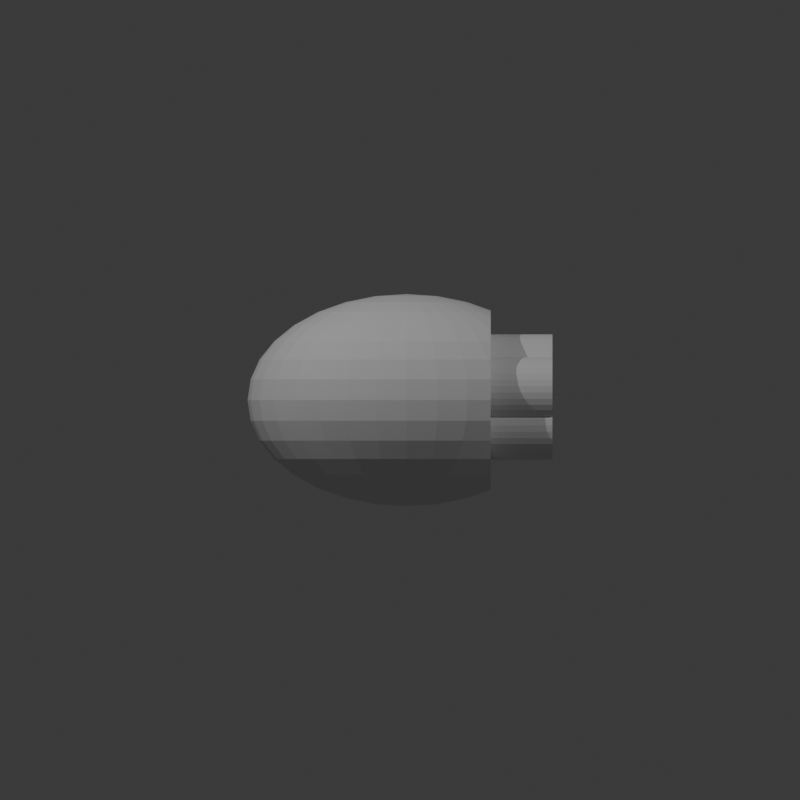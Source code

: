# Source: 10-DN-6-4-4.blend  (saved by Blender 4.3.32; exported with 4.5.12 LTS)
import bpy
from mathutils import Matrix  # noqa: F401  (used for matrix-valued properties, if any)

bpy.ops.wm.read_factory_settings(use_empty=True)
scene = bpy.context.scene
scene.name = 'Scene'

# ---- collections
col_collection = bpy.data.collections.new('Collection'); scene.collection.children.link(col_collection)

# ---- world
world_world = bpy.data.worlds.new('World'); scene.world = world_world
world_world.use_nodes = True; world_world.node_tree.nodes.clear()
_N = world_world.node_tree.nodes; _L = world_world.node_tree.links
n0 = _N.new('ShaderNodeOutputWorld'); n0.name = 'World Output'; n0.location = (300, 300)
n1 = _N.new('ShaderNodeBackground'); n1.name = 'Background'; n1.location = (10, 300)
n1.inputs[0].default_value = (0.05088, 0.05088, 0.05088, 1.0)
_L.new(n1.outputs[0], n0.inputs[0])
n0.is_active_output = True
world_world.color = (0.05088, 0.05088, 0.05088)
world_world.sun_shadow_jitter_overblur = 0.0

# ---- cameras
cam_camera_001 = bpy.data.cameras.new('Camera.001')
cam_camera_001.type = 'ORTHO'
cam_camera_001.ortho_scale = 40.0
cam_camera_002 = bpy.data.cameras.new('Camera.002')
cam_camera_002.type = 'ORTHO'
cam_camera_002.ortho_scale = 40.0

# ---- lights
light_point = bpy.data.lights.new('Point', 'POINT')
light_point.energy = 1e+04
light_point_001 = bpy.data.lights.new('Point.001', 'POINT')
light_point_001.energy = 6000.0

# ---- meshes
me_sphere = bpy.data.meshes.new('Sphere')
me_sphere.from_pydata([(0.0, 2.945, 4.407), (0.0, 4.407, 2.945), (0.0, 5.198, 1.034), (0.0, 5.3, 0.0), (0.0, 5.198, -1.034), (0.0, 4.407, -2.945), (0.3026, 1.014, 5.198), (0.5935, 1.989, 4.897), (0.8617, 2.888, 4.407), (1.097, 3.676, 3.748), (1.29, 4.322, 2.945), (1.433, 4.802, 2.028), (1.521, 5.098, 1.034), (1.551, 5.198, 0.0), (1.521, 5.098, -1.034), (1.433, 4.802, -2.028), (1.29, 4.322, -2.945), (1.097, 3.676, -3.748), (0.8617, 2.888, -4.407), (0.5935, 1.989, -4.897), (0.3026, 1.014, -5.198), (0.5935, 0.9553, 5.198), (1.164, 1.874, 4.897), (1.69, 2.72, 4.407), (2.151, 3.462, 3.748), (2.53, 4.071, 2.945), (2.811, 4.524, 2.028), (2.984, 4.802, 1.034), (3.042, 4.897, 0.0), (2.984, 4.802, -1.034), (2.811, 4.524, -2.028), (2.53, 4.071, -2.945), (2.151, 3.462, -3.748), (1.69, 2.72, -4.407), (1.164, 1.874, -4.897), (0.5935, 0.9553, -5.198), (0.8617, 0.8597, 5.198), (1.69, 1.686, 4.897), (2.454, 2.448, 4.407), (3.123, 3.116, 3.748), (3.672, 3.664, 2.945), (4.081, 4.071, 2.028), (4.081, 4.071, -2.028), (3.672, 3.664, -2.945), (3.123, 3.116, -3.748), (2.454, 2.448, -4.407), (1.69, 1.686, -4.897), (0.8617, 0.8597, -5.198), (1.097, 0.7311, 5.198), (2.151, 1.434, 4.897), (3.123, 2.082, 4.407), (3.975, 2.65, 3.748), (3.975, 2.65, -3.748), (3.123, 2.082, -4.407), (2.151, 1.434, -4.897), (1.097, 0.7311, -5.198), (1.29, 0.5744, 5.198), (2.53, 1.127, 4.897), (3.672, 1.636, 4.407), (3.672, 1.636, -4.407), (2.53, 1.127, -4.897), (1.29, 0.5744, -5.198), (0.0, 0.0, 5.3), (1.433, 0.3957, 5.198), (2.811, 0.7762, 4.897), (4.081, 1.127, 4.407), (4.081, 1.127, -4.407), (2.811, 0.7762, -4.897), (1.433, 0.3957, -5.198), (1.521, 0.2017, 5.198), (2.984, 0.3957, 4.897), (2.984, 0.3957, -4.897), (1.521, 0.2017, -5.198), (1.551, -5.923e-08, 5.198), (3.042, -1.185e-07, 4.897), (3.042, -1.185e-07, -4.897), (1.551, -5.923e-08, -5.198), (1.521, -0.2017, 5.198), (2.984, -0.3957, 4.897), (2.984, -0.3957, -4.897), (1.521, -0.2017, -5.198), (1.433, -0.3957, 5.198), (2.811, -0.7762, 4.897), (4.081, -1.127, 4.407), (4.081, -1.127, -4.407), (2.811, -0.7762, -4.897), (1.433, -0.3957, -5.198), (1.29, -0.5744, 5.198), (2.53, -1.127, 4.897), (3.672, -1.636, 4.407), (3.672, -1.636, -4.407), (2.53, -1.127, -4.897), (1.29, -0.5744, -5.198), (1.097, -0.7311, 5.198), (2.151, -1.434, 4.897), (3.123, -2.082, 4.407), (3.975, -2.65, 3.748), (3.975, -2.65, -3.748), (3.123, -2.082, -4.407), (2.151, -1.434, -4.897), (1.097, -0.7311, -5.198), (0.8617, -0.8597, 5.198), (1.69, -1.686, 4.897), (2.454, -2.448, 4.407), (3.123, -3.116, 3.748), (3.672, -3.664, 2.945), (4.081, -4.071, 2.028), (4.081, -4.071, -2.028), (3.672, -3.664, -2.945), (3.123, -3.116, -3.748), (2.454, -2.448, -4.407), (1.69, -1.686, -4.897), (0.8617, -0.8597, -5.198), (0.5935, -0.9553, 5.198), (1.164, -1.874, 4.897), (1.69, -2.72, 4.407), (2.151, -3.462, 3.748), (2.53, -4.071, 2.945), (2.811, -4.524, 2.028), (2.984, -4.802, 1.034), (3.042, -4.897, 0.0), (2.984, -4.802, -1.034), (2.811, -4.524, -2.028), (2.53, -4.071, -2.945), (2.151, -3.462, -3.748), (1.69, -2.72, -4.407), (1.164, -1.874, -4.897), (0.5935, -0.9553, -5.198), (0.3026, -1.014, 5.198), (0.5935, -1.989, 4.897), (0.8617, -2.888, 4.407), (1.097, -3.676, 3.748), (1.29, -4.322, 2.945), (1.433, -4.802, 2.028), (1.521, -5.098, 1.034), (1.551, -5.198, 0.0), (1.521, -5.098, -1.034), (1.433, -4.802, -2.028), (1.29, -4.322, -2.945), (1.097, -3.676, -3.748), (0.8617, -2.888, -4.407), (0.5935, -1.989, -4.897), (0.3026, -1.014, -5.198), (-5.923e-08, -1.034, 5.198), (-4.146e-07, -2.028, 4.897), (-7.7e-07, -2.945, 4.407), (-1.185e-07, -3.748, 3.748), (-8.292e-07, -4.407, 2.945), (2.369e-07, -4.897, 2.028), (-1.066e-06, -5.198, 1.034), (-2.606e-06, -5.3, 0.0), (-1.066e-06, -5.198, -1.034), (2.369e-07, -4.897, -2.028), (-8.292e-07, -4.407, -2.945), (-1.185e-07, -3.748, -3.748), (-7.7e-07, -2.945, -4.407), (-4.146e-07, -2.028, -4.897), (-5.923e-08, -1.034, -5.198), (-0.3026, -1.014, 5.198), (-0.5935, -1.989, 4.897), (-0.8617, -2.888, 4.407), (-1.097, -3.676, 3.748), (-1.29, -4.322, 2.945), (-1.433, -4.802, 2.028), (-1.521, -5.098, 1.034), (-1.551, -5.198, 0.0), (-1.521, -5.098, -1.034), (-1.433, -4.802, -2.028), (-1.29, -4.322, -2.945), (-1.097, -3.676, -3.748), (-0.8617, -2.888, -4.407), (-0.5935, -1.989, -4.897), (-0.3026, -1.014, -5.198), (-0.5935, -0.9553, 5.198), (-1.164, -1.874, 4.897), (-1.69, -2.72, 4.407), (-2.151, -3.462, 3.748), (-2.53, -4.071, 2.945), (-2.811, -4.524, 2.028), (-2.984, -4.802, 1.034), (-3.042, -4.897, 0.0), (-2.984, -4.802, -1.034), (-2.811, -4.524, -2.028), (-2.53, -4.071, -2.945), (-2.151, -3.462, -3.748), (-1.69, -2.72, -4.407), (-1.164, -1.874, -4.897), (-0.5935, -0.9553, -5.198), (-0.8617, -0.8597, 5.198), (-1.69, -1.686, 4.897), (-2.454, -2.448, 4.407), (-3.123, -3.116, 3.748), (-3.672, -3.664, 2.945), (-4.081, -4.071, 2.028), (-4.332, -4.322, 1.034), (-4.417, -4.407, 0.0), (-4.332, -4.322, -1.034), (-4.081, -4.071, -2.028), (-3.672, -3.664, -2.945), (-3.123, -3.116, -3.748), (-2.454, -2.448, -4.407), (-1.69, -1.686, -4.897), (-0.8617, -0.8597, -5.198), (-1.097, -0.7311, 5.198), (-2.151, -1.434, 4.897), (-3.123, -2.082, 4.407), (-3.975, -2.65, 3.748), (-4.674, -3.116, 2.945), (-5.194, -3.462, 2.028), (-5.513, -3.676, 1.034), (-5.621, -3.748, 0.0), (-5.513, -3.676, -1.034), (-5.194, -3.462, -2.028), (-4.674, -3.116, -2.945), (-3.975, -2.65, -3.748), (-3.123, -2.082, -4.407), (-2.151, -1.434, -4.897), (-1.097, -0.7311, -5.198), (0.0, 0.0, -5.3), (-1.29, -0.5744, 5.198), (-2.53, -1.127, 4.897), (-3.672, -1.636, 4.407), (-4.674, -2.082, 3.748), (-5.496, -2.448, 2.945), (-6.107, -2.72, 2.028), (-6.483, -2.888, 1.034), (-6.61, -2.945, 0.0), (-6.483, -2.888, -1.034), (-6.107, -2.72, -2.028), (-5.496, -2.448, -2.945), (-4.674, -2.082, -3.748), (-3.672, -1.636, -4.407), (-2.53, -1.127, -4.897), (-1.29, -0.5744, -5.198), (-1.433, -0.3957, 5.198), (-2.811, -0.7762, 4.897), (-4.081, -1.127, 4.407), (-5.194, -1.434, 3.748), (-6.107, -1.686, 2.945), (-6.786, -1.874, 2.028), (-7.204, -1.989, 1.034), (-7.345, -2.028, 0.0), (-7.204, -1.989, -1.034), (-6.786, -1.874, -2.028), (-6.107, -1.686, -2.945), (-5.194, -1.434, -3.748), (-4.081, -1.127, -4.407), (-2.811, -0.7762, -4.897), (-1.433, -0.3957, -5.198), (-1.521, -0.2017, 5.198), (-2.984, -0.3957, 4.897), (-4.332, -0.5744, 4.407), (-5.513, -0.7311, 3.748), (-6.483, -0.8597, 2.945), (-7.204, -0.9553, 2.028), (-7.647, -1.014, 1.034), (-7.797, -1.034, 0.0), (-7.647, -1.014, -1.034), (-7.204, -0.9553, -2.028), (-6.483, -0.8597, -2.945), (-5.513, -0.7311, -3.748), (-4.332, -0.5744, -4.407), (-2.984, -0.3957, -4.897), (-1.521, -0.2017, -5.198), (-1.551, 9.872e-08, 5.198), (-3.042, 2.764e-07, 4.897), (-4.417, 7.898e-07, 4.407), (-5.621, 1.58e-07, 3.748), (-6.61, 8.687e-07, 2.945), (-7.345, 7.898e-08, 2.028), (-7.797, 1.422e-06, 1.034), (-7.95, 2.369e-06, 0.0), (-7.797, 1.422e-06, -1.034), (-7.345, 7.898e-08, -2.028), (-6.61, 8.687e-07, -2.945), (-5.621, 1.58e-07, -3.748), (-4.417, 7.898e-07, -4.407), (-3.042, 2.764e-07, -4.897), (-1.551, 9.872e-08, -5.198), (-1.521, 0.2017, 5.198), (-2.984, 0.3957, 4.897), (-4.332, 0.5744, 4.407), (-5.513, 0.7311, 3.748), (-6.483, 0.8597, 2.945), (-7.204, 0.9553, 2.028), (-7.647, 1.014, 1.034), (-7.797, 1.034, 0.0), (-7.647, 1.014, -1.034), (-7.204, 0.9553, -2.028), (-6.483, 0.8597, -2.945), (-5.513, 0.7311, -3.748), (-4.332, 0.5744, -4.407), (-2.984, 0.3957, -4.897), (-1.521, 0.2017, -5.198), (-1.433, 0.3957, 5.198), (-2.811, 0.7762, 4.897), (-4.081, 1.127, 4.407), (-5.194, 1.434, 3.748), (-6.107, 1.686, 2.945), (-6.786, 1.874, 2.028), (-7.204, 1.989, 1.034), (-7.345, 2.028, 0.0), (-7.204, 1.989, -1.034), (-6.786, 1.874, -2.028), (-6.107, 1.686, -2.945), (-5.194, 1.434, -3.748), (-4.081, 1.127, -4.407), (-2.811, 0.7762, -4.897), (-1.433, 0.3957, -5.198), (-1.29, 0.5744, 5.198), (-2.53, 1.127, 4.897), (-3.672, 1.636, 4.407), (-4.674, 2.082, 3.748), (-5.496, 2.448, 2.945), (-6.107, 2.72, 2.028), (-6.483, 2.888, 1.034), (-6.61, 2.945, 0.0), (-6.483, 2.888, -1.034), (-6.107, 2.72, -2.028), (-5.496, 2.448, -2.945), (-4.674, 2.082, -3.748), (-3.672, 1.636, -4.407), (-2.53, 1.127, -4.897), (-1.29, 0.5744, -5.198), (-1.097, 0.7311, 5.198), (-2.151, 1.434, 4.897), (-3.123, 2.082, 4.407), (-3.975, 2.65, 3.748), (-4.674, 3.116, 2.945), (-5.194, 3.462, 2.028), (-5.513, 3.676, 1.034), (-5.621, 3.748, 0.0), (-5.513, 3.676, -1.034), (-5.194, 3.462, -2.028), (-4.674, 3.116, -2.945), (-3.975, 2.65, -3.748), (-3.123, 2.082, -4.407), (-2.151, 1.434, -4.897), (-1.097, 0.7311, -5.198), (-0.8617, 0.8597, 5.198), (-1.69, 1.686, 4.897), (-2.454, 2.448, 4.407), (-3.123, 3.116, 3.748), (-3.672, 3.664, 2.945), (-4.081, 4.071, 2.028), (-4.332, 4.322, 1.034), (-4.417, 4.407, 0.0), (-4.332, 4.322, -1.034), (-4.081, 4.071, -2.028), (-3.672, 3.664, -2.945), (-3.123, 3.116, -3.748), (-2.454, 2.448, -4.407), (-1.69, 1.686, -4.897), (-0.8617, 0.8597, -5.198), (-0.5935, 0.9553, 5.198), (-1.164, 1.874, 4.897), (-1.69, 2.72, 4.407), (-2.151, 3.462, 3.748), (-2.53, 4.071, 2.945), (-2.811, 4.524, 2.028), (-2.984, 4.802, 1.034), (-3.042, 4.897, 0.0), (-2.984, 4.802, -1.034), (-2.811, 4.524, -2.028), (-2.53, 4.071, -2.945), (-2.151, 3.462, -3.748), (-1.69, 2.72, -4.407), (-1.164, 1.874, -4.897), (-0.5935, 0.9553, -5.198), (-0.3026, 1.014, 5.198), (-0.5935, 1.989, 4.897), (-0.8617, 2.888, 4.407), (-1.097, 3.676, 3.748), (-1.29, 4.322, 2.945), (-1.433, 4.802, 2.028), (-1.521, 5.098, 1.034), (-1.551, 5.198, 0.0), (-1.521, 5.098, -1.034), (-1.433, 4.802, -2.028), (-1.29, 4.322, -2.945), (-1.097, 3.676, -3.748), (-0.8617, 2.888, -4.407), (-0.5935, 1.989, -4.897), (-0.3026, 1.014, -5.198), (1.185e-07, 1.034, 5.198), (5.331e-07, 2.028, 4.897), (7.108e-07, 3.748, 3.748), (4.739e-07, 4.897, 2.028), (4.739e-07, 4.897, -2.028), (7.108e-07, 3.748, -3.748), (1.718e-06, 2.945, -4.407), (5.331e-07, 2.028, -4.897), (1.185e-07, 1.034, -5.198), (4.209, 4.199, 1.52), (4.209, 4.199, -1.52), (4.209, 4.366, 1.034), (4.209, 4.481, 0.0), (4.209, 4.366, -1.034), (4.209, 2.806, 3.479), (4.209, 2.806, -3.479), (4.209, 4.001, -2.028), (4.209, 3.371, -2.945), (4.209, 3.371, 2.945), (4.209, 4.001, 2.028), (4.209, 1.875, 4.054), (4.209, 1.875, -4.054), (4.209, 2.46, 3.748), (4.209, 2.46, -3.748), (4.209, 1.162, 4.331), (4.209, 1.162, -4.331), (4.209, 0.5581, 4.451), (4.209, 0.5581, -4.451), (4.209, 0.8446, -4.407), (4.209, 0.8446, 4.407), (4.209, -2.525e-07, 4.481), (4.209, -2.525e-07, -4.481), (4.209, -0.5581, 4.451), (4.209, -0.5581, -4.451), (4.209, -1.162, 4.331), (4.209, -1.162, -4.331), (4.209, -0.8446, 4.407), (4.209, -0.8446, -4.407), (4.209, -1.875, 4.054), (4.209, -1.875, -4.054), (4.209, -2.806, 3.479), (4.209, -2.806, -3.479), (4.209, -2.46, 3.748), (4.209, -2.46, -3.748), (4.209, -4.199, 1.52), (4.209, -4.199, -1.52), (4.209, -4.001, -2.028), (4.209, -3.371, -2.945), (4.209, -3.371, 2.945), (4.209, -4.001, 2.028), (4.209, -4.366, 1.034), (4.209, -4.481, 0.0), (4.209, -4.366, -1.034)], [], [(4, 3, 13, 14), (385, 384, 6, 7), (388, 4, 14, 15), (0, 385, 7, 8), (5, 388, 15, 16), (386, 0, 8, 9), (389, 5, 16, 17), (1, 386, 9, 10), (390, 389, 17, 18), (387, 1, 10, 11), (391, 390, 18, 19), (2, 387, 11, 12), (392, 391, 19, 20), (3, 2, 12, 13), (384, 62, 6), (218, 392, 20), (13, 12, 27, 28), (6, 62, 21), (218, 20, 35), (14, 13, 28, 29), (7, 6, 21, 22), (15, 14, 29, 30), (8, 7, 22, 23), (16, 15, 30, 31), (9, 8, 23, 24), (17, 16, 31, 32), (10, 9, 24, 25), (18, 17, 32, 33), (11, 10, 25, 26), (19, 18, 33, 34), (12, 11, 26, 27), (20, 19, 34, 35), (32, 31, 43, 44), (25, 24, 39, 40), (33, 32, 44, 45), (26, 25, 40, 41), (34, 33, 45, 46), (35, 34, 46, 47), (21, 62, 36), (218, 35, 47), (22, 21, 36, 37), (23, 22, 37, 38), (31, 30, 42, 43), (24, 23, 38, 39), (36, 62, 48), (218, 47, 55), (37, 36, 48, 49), (38, 37, 49, 50), (39, 38, 50, 51), (45, 44, 52, 53), (46, 45, 53, 54), (393, 41, 403), (47, 46, 54, 55), (398, 51, 406), (54, 53, 59, 60), (55, 54, 60, 61), (421, 417, 415, 411, 412, 409, 405, 407, 399, 401, 400, 394, 397, 396, 395, 393, 403, 402, 398, 406, 404, 408, 413, 410, 414, 416, 420, 418, 422, 426, 424, 432, 433, 428, 434, 435, 436, 429, 430, 431, 425, 427, 423, 419), (48, 62, 56), (218, 55, 61), (49, 48, 56, 57), (50, 49, 57, 58), (57, 56, 63, 64), (58, 57, 64, 65), (404, 58, 65, 408), (60, 59, 66, 67), (61, 60, 67, 68), (56, 62, 63), (218, 61, 68), (68, 67, 71, 72), (63, 62, 69), (218, 68, 72), (64, 63, 69, 70), (408, 65, 413), (410, 70, 74, 414), (72, 71, 75, 76), (69, 62, 73), (218, 72, 76), (70, 69, 73, 74), (76, 75, 79, 80), (73, 62, 77), (218, 76, 80), (74, 73, 77, 78), (414, 74, 78, 416), (416, 78, 82, 83, 420), (418, 420, 83), (421, 419, 84), (80, 79, 85, 86), (77, 62, 81), (218, 80, 86), (78, 77, 81, 82), (86, 85, 91, 92), (81, 62, 87), (218, 86, 92), (82, 81, 87, 88), (83, 82, 88, 89), (418, 83, 89, 422), (85, 84, 90, 91), (422, 89, 95, 96, 426), (427, 425, 97), (424, 426, 96), (91, 90, 98, 99), (92, 91, 99, 100), (87, 62, 93), (218, 92, 100), (88, 87, 93, 94), (89, 88, 94, 95), (100, 99, 111, 112), (93, 62, 101), (218, 100, 112), (94, 93, 101, 102), (430, 429, 107), (95, 94, 102, 103), (431, 430, 107, 108), (96, 95, 103, 104), (424, 96, 104, 105, 432), (98, 97, 109, 110), (433, 432, 105, 106), (99, 98, 110, 111), (428, 433, 106), (104, 103, 115, 116), (109, 108, 123, 124), (105, 104, 116, 117), (110, 109, 124, 125), (106, 105, 117, 118), (111, 110, 125, 126), (428, 106, 118, 119, 434), (112, 111, 126, 127), (435, 434, 119, 120), (101, 62, 113), (218, 112, 127), (436, 435, 120, 121), (102, 101, 113, 114), (103, 102, 114, 115), (108, 107, 122, 123), (120, 119, 134, 135), (113, 62, 128), (218, 127, 142), (121, 120, 135, 136), (114, 113, 128, 129), (122, 121, 136, 137), (115, 114, 129, 130), (123, 122, 137, 138), (116, 115, 130, 131), (124, 123, 138, 139), (117, 116, 131, 132), (125, 124, 139, 140), (118, 117, 132, 133), (126, 125, 140, 141), (119, 118, 133, 134), (127, 126, 141, 142), (139, 138, 153, 154), (132, 131, 146, 147), (140, 139, 154, 155), (133, 132, 147, 148), (141, 140, 155, 156), (134, 133, 148, 149), (142, 141, 156, 157), (135, 134, 149, 150), (128, 62, 143), (218, 142, 157), (136, 135, 150, 151), (129, 128, 143, 144), (137, 136, 151, 152), (130, 129, 144, 145), (138, 137, 152, 153), (131, 130, 145, 146), (218, 157, 172), (151, 150, 165, 166), (144, 143, 158, 159), (152, 151, 166, 167), (145, 144, 159, 160), (153, 152, 167, 168), (146, 145, 160, 161), (154, 153, 168, 169), (147, 146, 161, 162), (155, 154, 169, 170), (148, 147, 162, 163), (156, 155, 170, 171), (149, 148, 163, 164), (157, 156, 171, 172), (150, 149, 164, 165), (143, 62, 158), (170, 169, 184, 185), (163, 162, 177, 178), (171, 170, 185, 186), (164, 163, 178, 179), (172, 171, 186, 187), (165, 164, 179, 180), (158, 62, 173), (218, 172, 187), (166, 165, 180, 181), (159, 158, 173, 174), (167, 166, 181, 182), (160, 159, 174, 175), (168, 167, 182, 183), (161, 160, 175, 176), (169, 168, 183, 184), (162, 161, 176, 177), (174, 173, 188, 189), (182, 181, 196, 197), (175, 174, 189, 190), (183, 182, 197, 198), (176, 175, 190, 191), (184, 183, 198, 199), (177, 176, 191, 192), (185, 184, 199, 200), (178, 177, 192, 193), (186, 185, 200, 201), (179, 178, 193, 194), (187, 186, 201, 202), (180, 179, 194, 195), (173, 62, 188), (218, 187, 202), (181, 180, 195, 196), (193, 192, 207, 208), (201, 200, 215, 216), (194, 193, 208, 209), (202, 201, 216, 217), (195, 194, 209, 210), (188, 62, 203), (218, 202, 217), (196, 195, 210, 211), (189, 188, 203, 204), (197, 196, 211, 212), (190, 189, 204, 205), (198, 197, 212, 213), (191, 190, 205, 206), (199, 198, 213, 214), (192, 191, 206, 207), (200, 199, 214, 215), (212, 211, 227, 228), (205, 204, 220, 221), (213, 212, 228, 229), (206, 205, 221, 222), (214, 213, 229, 230), (207, 206, 222, 223), (215, 214, 230, 231), (208, 207, 223, 224), (216, 215, 231, 232), (209, 208, 224, 225), (217, 216, 232, 233), (210, 209, 225, 226), (203, 62, 219), (218, 217, 233), (211, 210, 226, 227), (204, 203, 219, 220), (232, 231, 246, 247), (225, 224, 239, 240), (233, 232, 247, 248), (226, 225, 240, 241), (219, 62, 234), (218, 233, 248), (227, 226, 241, 242), (220, 219, 234, 235), (228, 227, 242, 243), (221, 220, 235, 236), (229, 228, 243, 244), (222, 221, 236, 237), (230, 229, 244, 245), (223, 222, 237, 238), (231, 230, 245, 246), (224, 223, 238, 239), (236, 235, 250, 251), (244, 243, 258, 259), (237, 236, 251, 252), (245, 244, 259, 260), (238, 237, 252, 253), (246, 245, 260, 261), (239, 238, 253, 254), (247, 246, 261, 262), (240, 239, 254, 255), (248, 247, 262, 263), (241, 240, 255, 256), (234, 62, 249), (218, 248, 263), (242, 241, 256, 257), (235, 234, 249, 250), (243, 242, 257, 258), (255, 254, 269, 270), (263, 262, 277, 278), (256, 255, 270, 271), (249, 62, 264), (218, 263, 278), (257, 256, 271, 272), (250, 249, 264, 265), (258, 257, 272, 273), (251, 250, 265, 266), (259, 258, 273, 274), (252, 251, 266, 267), (260, 259, 274, 275), (253, 252, 267, 268), (261, 260, 275, 276), (254, 253, 268, 269), (262, 261, 276, 277), (274, 273, 288, 289), (267, 266, 281, 282), (275, 274, 289, 290), (268, 267, 282, 283), (276, 275, 290, 291), (269, 268, 283, 284), (277, 276, 291, 292), (270, 269, 284, 285), (278, 277, 292, 293), (271, 270, 285, 286), (264, 62, 279), (218, 278, 293), (272, 271, 286, 287), (265, 264, 279, 280), (273, 272, 287, 288), (266, 265, 280, 281), (293, 292, 307, 308), (286, 285, 300, 301), (279, 62, 294), (218, 293, 308), (287, 286, 301, 302), (280, 279, 294, 295), (288, 287, 302, 303), (281, 280, 295, 296), (289, 288, 303, 304), (282, 281, 296, 297), (290, 289, 304, 305), (283, 282, 297, 298), (291, 290, 305, 306), (284, 283, 298, 299), (292, 291, 306, 307), (285, 284, 299, 300), (305, 304, 319, 320), (298, 297, 312, 313), (306, 305, 320, 321), (299, 298, 313, 314), (307, 306, 321, 322), (300, 299, 314, 315), (308, 307, 322, 323), (301, 300, 315, 316), (294, 62, 309), (218, 308, 323), (302, 301, 316, 317), (295, 294, 309, 310), (303, 302, 317, 318), (296, 295, 310, 311), (304, 303, 318, 319), (297, 296, 311, 312), (309, 62, 324), (218, 323, 338), (317, 316, 331, 332), (310, 309, 324, 325), (318, 317, 332, 333), (311, 310, 325, 326), (319, 318, 333, 334), (312, 311, 326, 327), (320, 319, 334, 335), (313, 312, 327, 328), (321, 320, 335, 336), (314, 313, 328, 329), (322, 321, 336, 337), (315, 314, 329, 330), (323, 322, 337, 338), (316, 315, 330, 331), (328, 327, 342, 343), (336, 335, 350, 351), (329, 328, 343, 344), (337, 336, 351, 352), (330, 329, 344, 345), (338, 337, 352, 353), (331, 330, 345, 346), (324, 62, 339), (218, 338, 353), (332, 331, 346, 347), (325, 324, 339, 340), (333, 332, 347, 348), (326, 325, 340, 341), (334, 333, 348, 349), (327, 326, 341, 342), (335, 334, 349, 350), (347, 346, 361, 362), (340, 339, 354, 355), (348, 347, 362, 363), (341, 340, 355, 356), (349, 348, 363, 364), (342, 341, 356, 357), (350, 349, 364, 365), (343, 342, 357, 358), (351, 350, 365, 366), (344, 343, 358, 359), (352, 351, 366, 367), (345, 344, 359, 360), (353, 352, 367, 368), (346, 345, 360, 361), (339, 62, 354), (218, 353, 368), (366, 365, 380, 381), (359, 358, 373, 374), (367, 366, 381, 382), (360, 359, 374, 375), (368, 367, 382, 383), (361, 360, 375, 376), (354, 62, 369), (218, 368, 383), (362, 361, 376, 377), (355, 354, 369, 370), (363, 362, 377, 378), (356, 355, 370, 371), (364, 363, 378, 379), (357, 356, 371, 372), (365, 364, 379, 380), (358, 357, 372, 373), (370, 369, 384, 385), (378, 377, 4, 388), (371, 370, 385, 0), (379, 378, 388, 5), (372, 371, 0, 386), (380, 379, 5, 389), (373, 372, 386, 1), (381, 380, 389, 390), (374, 373, 1, 387), (382, 381, 390, 391), (375, 374, 387, 2), (383, 382, 391, 392), (376, 375, 2, 3), (369, 62, 384), (218, 383, 392), (377, 376, 3, 4), (107, 429, 436, 121, 122), (97, 425, 431, 108, 109), (90, 423, 427, 97, 98), (84, 419, 423, 90), (79, 417, 421, 84, 85), (75, 415, 417, 79), (67, 66, 412, 411, 71), (71, 411, 415, 75), (65, 64, 70, 410, 413), (66, 409, 412), (53, 52, 407, 405, 59), (59, 405, 409, 66), (51, 50, 58, 404, 406), (41, 40, 402, 403), (43, 42, 400, 401), (44, 43, 401, 399, 52), (52, 399, 407), (40, 39, 51, 398, 402), (29, 28, 396, 397), (28, 27, 395, 396), (30, 29, 397, 394, 42), (42, 394, 400), (27, 26, 41, 393, 395)])
_uv = me_sphere.uv_layers.new(name='UVMap')
_uv.uv.foreach_set('vector', [0.75, 0.4375, 0.75, 0.5, 0.7188, 0.5, 0.7188, 0.4375, 0.75, 0.875, 0.75, 0.9375, 0.7188, 0.9375, 0.7188, 0.875, 0.75, 0.375, 0.75, 0.4375, 0.7188, 0.4375, 0.7188, 0.375, 0.75, 0.8125, 0.75, 0.875, 0.7188, 0.875, 0.7188, 0.8125, 0.75, 0.3125, 0.75, 0.375, 0.7188, 0.375, 0.7188, 0.3125, 0.75, 0.75, 0.75, 0.8125, 0.7188, 0.8125, 0.7188, 0.75, 0.75, 0.25, 0.75, 0.3125, 0.7188, 0.3125, 0.7188, 0.25, 0.75, 0.6875, 0.75, 0.75, 0.7188, 0.75, 0.7188, 0.6875, 0.75, 0.1875, 0.75, 0.25, 0.7188, 0.25, 0.7188, 0.1875, 0.75, 0.625, 0.75, 0.6875, 0.7188, 0.6875, 0.7188, 0.625, 0.75, 0.125, 0.75, 0.1875, 0.7188, 0.1875, 0.7188, 0.125, 0.75, 0.5625, 0.75, 0.625, 0.7188, 0.625, 0.7188, 0.5625, 0.75, 0.0625, 0.75, 0.125, 0.7188, 0.125, 0.7188, 0.0625, 0.75, 0.5, 0.75, 0.5625, 0.7188, 0.5625, 0.7188, 0.5, 0.75, 0.9375, 0.7344, 1.0, 0.7188, 0.9375, 0.7344, 0.0, 0.75, 0.0625, 0.7188, 0.0625, 0.7188, 0.5, 0.7188, 0.5625, 0.6875, 0.5625, 0.6875, 0.5, 0.7188, 0.9375, 0.7031, 1.0, 0.6875, 0.9375, 0.7031, 0.0, 0.7188, 0.0625, 0.6875, 0.0625, 0.7188, 0.4375, 0.7188, 0.5, 0.6875, 0.5, 0.6875, 0.4375, 0.7188, 0.875, 0.7188, 0.9375, 0.6875, 0.9375, 0.6875, 0.875, 0.7188, 0.375, 0.7188, 0.4375, 0.6875, 0.4375, 0.6875, 0.375, 0.7188, 0.8125, 0.7188, 0.875, 0.6875, 0.875, 0.6875, 0.8125, 0.7188, 0.3125, 0.7188, 0.375, 0.6875, 0.375, 0.6875, 0.3125, 0.7188, 0.75, 0.7188, 0.8125, 0.6875, 0.8125, 0.6875, 0.75, 0.7188, 0.25, 0.7188, 0.3125, 0.6875, 0.3125, 0.6875, 0.25, 0.7188, 0.6875, 0.7188, 0.75, 0.6875, 0.75, 0.6875, 0.6875, 0.7188, 0.1875, 0.7188, 0.25, 0.6875, 0.25, 0.6875, 0.1875, 0.7188, 0.625, 0.7188, 0.6875, 0.6875, 0.6875, 0.6875, 0.625, 0.7188, 0.125, 0.7188, 0.1875, 0.6875, 0.1875, 0.6875, 0.125, 0.7188, 0.5625, 0.7188, 0.625, 0.6875, 0.625, 0.6875, 0.5625, 0.7188, 0.0625, 0.7188, 0.125, 0.6875, 0.125, 0.6875, 0.0625, 0.6875, 0.25, 0.6875, 0.3125, 0.6562, 0.3125, 0.6562, 0.25, 0.6875, 0.6875, 0.6875, 0.75, 0.6562, 0.75, 0.6562, 0.6875, 0.6875, 0.1875, 0.6875, 0.25, 0.6562, 0.25, 0.6562, 0.1875, 0.6875, 0.625, 0.6875, 0.6875, 0.6562, 0.6875, 0.6562, 0.625, 0.6875, 0.125, 0.6875, 0.1875, 0.6562, 0.1875, 0.6562, 0.125, 0.6875, 0.0625, 0.6875, 0.125, 0.6562, 0.125, 0.6562, 0.0625, 0.6875, 0.9375, 0.6719, 1.0, 0.6562, 0.9375, 0.6719, 0.0, 0.6875, 0.0625, 0.6562, 0.0625, 0.6875, 0.875, 0.6875, 0.9375, 0.6562, 0.9375, 0.6562, 0.875, 0.6875, 0.8125, 0.6875, 0.875, 0.6562, 0.875, 0.6562, 0.8125, 0.6875, 0.3125, 0.6875, 0.375, 0.6562, 0.375, 0.6562, 0.3125, 0.6875, 0.75, 0.6875, 0.8125, 0.6562, 0.8125, 0.6562, 0.75, 0.6562, 0.9375, 0.6406, 1.0, 0.625, 0.9375, 0.6406, 0.0, 0.6562, 0.0625, 0.625, 0.0625, 0.6562, 0.875, 0.6562, 0.9375, 0.625, 0.9375, 0.625, 0.875, 0.6562, 0.8125, 0.6562, 0.875, 0.625, 0.875, 0.625, 0.8125, 0.6562, 0.75, 0.6562, 0.8125, 0.625, 0.8125, 0.625, 0.75, 0.6562, 0.1875, 0.6562, 0.25, 0.625, 0.25, 0.625, 0.1875, 0.6562, 0.125, 0.6562, 0.1875, 0.625, 0.1875, 0.625, 0.125, 0.6562, 0.5931, 0.6562, 0.625, 0.6526, 0.625, 0.6562, 0.0625, 0.6562, 0.125, 0.625, 0.125, 0.625, 0.0625, 0.625, 0.7291, 0.625, 0.75, 0.6145, 0.75, 0.625, 0.125, 0.625, 0.1875, 0.5938, 0.1875, 0.5938, 0.125, 0.625, 0.0625, 0.625, 0.125, 0.5938, 0.125, 0.5938, 0.0625, 0.4535, 0.1875, 0.4688, 0.1818, 0.5, 0.1781, 0.5312, 0.1818, 0.5465, 0.1875, 0.5625, 0.1947, 0.5938, 0.221, 0.6145, 0.25, 0.625, 0.2709, 0.6395, 0.3125, 0.6526, 0.375, 0.6562, 0.4069, 0.6591, 0.4375, 0.661, 0.5, 0.6591, 0.5625, 0.6562, 0.5931, 0.6526, 0.625, 0.6395, 0.6875, 0.625, 0.7291, 0.6145, 0.75, 0.5938, 0.779, 0.5625, 0.8053, 0.5465, 0.8125, 0.5312, 0.8182, 0.5, 0.8219, 0.4688, 0.8182, 0.4535, 0.8125, 0.4375, 0.8053, 0.4062, 0.779, 0.3855, 0.75, 0.375, 0.7291, 0.3605, 0.6875, 0.3474, 0.625, 0.3438, 0.5931, 0.3409, 0.5625, 0.339, 0.5, 0.3409, 0.4375, 0.3438, 0.4069, 0.3474, 0.375, 0.3605, 0.3125, 0.375, 0.2709, 0.3855, 0.25, 0.4062, 0.221, 0.4375, 0.1947, 0.625, 0.9375, 0.6094, 1.0, 0.5938, 0.9375, 0.6094, 0.0, 0.625, 0.0625, 0.5938, 0.0625, 0.625, 0.875, 0.625, 0.9375, 0.5938, 0.9375, 0.5938, 0.875, 0.625, 0.8125, 0.625, 0.875, 0.5938, 0.875, 0.5938, 0.8125, 0.5938, 0.875, 0.5938, 0.9375, 0.5625, 0.9375, 0.5625, 0.875, 0.5938, 0.8125, 0.5938, 0.875, 0.5625, 0.875, 0.5625, 0.8125, 0.5938, 0.779, 0.5938, 0.8125, 0.5625, 0.8125, 0.5625, 0.8053, 0.5938, 0.125, 0.5938, 0.1875, 0.5625, 0.1875, 0.5625, 0.125, 0.5938, 0.0625, 0.5938, 0.125, 0.5625, 0.125, 0.5625, 0.0625, 0.5938, 0.9375, 0.5781, 1.0, 0.5625, 0.9375, 0.5781, 0.0, 0.5938, 0.0625, 0.5625, 0.0625, 0.5625, 0.0625, 0.5625, 0.125, 0.5312, 0.125, 0.5312, 0.0625, 0.5625, 0.9375, 0.5469, 1.0, 0.5312, 0.9375, 0.5469, 0.0, 0.5625, 0.0625, 0.5312, 0.0625, 0.5625, 0.875, 0.5625, 0.9375, 0.5312, 0.9375, 0.5312, 0.875, 0.5625, 0.8053, 0.5625, 0.8125, 0.5465, 0.8125, 0.5312, 0.8182, 0.5312, 0.875, 0.5, 0.875, 0.5, 0.8219, 0.5312, 0.0625, 0.5312, 0.125, 0.5, 0.125, 0.5, 0.0625, 0.5312, 0.9375, 0.5156, 1.0, 0.5, 0.9375, 0.5156, 0.0, 0.5312, 0.0625, 0.5, 0.0625, 0.5312, 0.875, 0.5312, 0.9375, 0.5, 0.9375, 0.5, 0.875, 0.5, 0.0625, 0.5, 0.125, 0.4688, 0.125, 0.4688, 0.0625, 0.5, 0.9375, 0.4844, 1.0, 0.4688, 0.9375, 0.4844, 0.0, 0.5, 0.0625, 0.4688, 0.0625, 0.5, 0.875, 0.5, 0.9375, 0.4688, 0.9375, 0.4688, 0.875, 0.5, 0.8219, 0.5, 0.875, 0.4688, 0.875, 0.4688, 0.8182, 0.4688, 0.8182, 0.4688, 0.875, 0.4375, 0.875, 0.4375, 0.8125, 0.4535, 0.8125, 0.4375, 0.8053, 0.4535, 0.8125, 0.4375, 0.8125, 0.4535, 0.1875, 0.4375, 0.1947, 0.4375, 0.1875, 0.4688, 0.0625, 0.4688, 0.125, 0.4375, 0.125, 0.4375, 0.0625, 0.4688, 0.9375, 0.4531, 1.0, 0.4375, 0.9375, 0.4531, 0.0, 0.4688, 0.0625, 0.4375, 0.0625, 0.4688, 0.875, 0.4688, 0.9375, 0.4375, 0.9375, 0.4375, 0.875, 0.4375, 0.0625, 0.4375, 0.125, 0.4062, 0.125, 0.4062, 0.0625, 0.4375, 0.9375, 0.4219, 1.0, 0.4062, 0.9375, 0.4219, 0.0, 0.4375, 0.0625, 0.4062, 0.0625, 0.4375, 0.875, 0.4375, 0.9375, 0.4062, 0.9375, 0.4062, 0.875, 0.4375, 0.8125, 0.4375, 0.875, 0.4062, 0.875, 0.4062, 0.8125, 0.4375, 0.8053, 0.4375, 0.8125, 0.4062, 0.8125, 0.4062, 0.779, 0.4375, 0.125, 0.4375, 0.1875, 0.4062, 0.1875, 0.4062, 0.125, 0.4062, 0.779, 0.4062, 0.8125, 0.375, 0.8125, 0.375, 0.75, 0.3855, 0.75, 0.3855, 0.25, 0.375, 0.2709, 0.375, 0.25, 0.375, 0.7291, 0.3855, 0.75, 0.375, 0.75, 0.4062, 0.125, 0.4062, 0.1875, 0.375, 0.1875, 0.375, 0.125, 0.4062, 0.0625, 0.4062, 0.125, 0.375, 0.125, 0.375, 0.0625, 0.4062, 0.9375, 0.3906, 1.0, 0.375, 0.9375, 0.3906, 0.0, 0.4062, 0.0625, 0.375, 0.0625, 0.4062, 0.875, 0.4062, 0.9375, 0.375, 0.9375, 0.375, 0.875, 0.4062, 0.8125, 0.4062, 0.875, 0.375, 0.875, 0.375, 0.8125, 0.375, 0.0625, 0.375, 0.125, 0.3438, 0.125, 0.3438, 0.0625, 0.375, 0.9375, 0.3594, 1.0, 0.3438, 0.9375, 0.3594, 0.0, 0.375, 0.0625, 0.3438, 0.0625, 0.375, 0.875, 0.375, 0.9375, 0.3438, 0.9375, 0.3438, 0.875, 0.3474, 0.375, 0.3438, 0.4069, 0.3438, 0.375, 0.375, 0.8125, 0.375, 0.875, 0.3438, 0.875, 0.3438, 0.8125, 0.3605, 0.3125, 0.3474, 0.375, 0.3438, 0.375, 0.3438, 0.3125, 0.375, 0.75, 0.375, 0.8125, 0.3438, 0.8125, 0.3438, 0.75, 0.375, 0.7291, 0.375, 0.75, 0.3438, 0.75, 0.3438, 0.6875, 0.3605, 0.6875, 0.375, 0.1875, 0.375, 0.25, 0.3438, 0.25, 0.3438, 0.1875, 0.3474, 0.625, 0.3605, 0.6875, 0.3438, 0.6875, 0.3438, 0.625, 0.375, 0.125, 0.375, 0.1875, 0.3438, 0.1875, 0.3438, 0.125, 0.3438, 0.5931, 0.3474, 0.625, 0.3438, 0.625, 0.3438, 0.75, 0.3438, 0.8125, 0.3125, 0.8125, 0.3125, 0.75, 0.3438, 0.25, 0.3438, 0.3125, 0.3125, 0.3125, 0.3125, 0.25, 0.3438, 0.6875, 0.3438, 0.75, 0.3125, 0.75, 0.3125, 0.6875, 0.3438, 0.1875, 0.3438, 0.25, 0.3125, 0.25, 0.3125, 0.1875, 0.3438, 0.625, 0.3438, 0.6875, 0.3125, 0.6875, 0.3125, 0.625, 0.3438, 0.125, 0.3438, 0.1875, 0.3125, 0.1875, 0.3125, 0.125, 0.3438, 0.5931, 0.3438, 0.625, 0.3125, 0.625, 0.3125, 0.5625, 0.3409, 0.5625, 0.3438, 0.0625, 0.3438, 0.125, 0.3125, 0.125, 0.3125, 0.0625, 0.339, 0.5, 0.3409, 0.5625, 0.3125, 0.5625, 0.3125, 0.5, 0.3438, 0.9375, 0.3281, 1.0, 0.3125, 0.9375, 0.3281, 0.0, 0.3438, 0.0625, 0.3125, 0.0625, 0.3409, 0.4375, 0.339, 0.5, 0.3125, 0.5, 0.3125, 0.4375, 0.3438, 0.875, 0.3438, 0.9375, 0.3125, 0.9375, 0.3125, 0.875, 0.3438, 0.8125, 0.3438, 0.875, 0.3125, 0.875, 0.3125, 0.8125, 0.3438, 0.3125, 0.3438, 0.375, 0.3125, 0.375, 0.3125, 0.3125, 0.3125, 0.5, 0.3125, 0.5625, 0.2812, 0.5625, 0.2812, 0.5, 0.3125, 0.9375, 0.2969, 1.0, 0.2812, 0.9375, 0.2969, 0.0, 0.3125, 0.0625, 0.2812, 0.0625, 0.3125, 0.4375, 0.3125, 0.5, 0.2812, 0.5, 0.2812, 0.4375, 0.3125, 0.875, 0.3125, 0.9375, 0.2812, 0.9375, 0.2812, 0.875, 0.3125, 0.375, 0.3125, 0.4375, 0.2812, 0.4375, 0.2812, 0.375, 0.3125, 0.8125, 0.3125, 0.875, 0.2812, 0.875, 0.2812, 0.8125, 0.3125, 0.3125, 0.3125, 0.375, 0.2812, 0.375, 0.2812, 0.3125, 0.3125, 0.75, 0.3125, 0.8125, 0.2812, 0.8125, 0.2812, 0.75, 0.3125, 0.25, 0.3125, 0.3125, 0.2812, 0.3125, 0.2812, 0.25, 0.3125, 0.6875, 0.3125, 0.75, 0.2812, 0.75, 0.2812, 0.6875, 0.3125, 0.1875, 0.3125, 0.25, 0.2812, 0.25, 0.2812, 0.1875, 0.3125, 0.625, 0.3125, 0.6875, 0.2812, 0.6875, 0.2812, 0.625, 0.3125, 0.125, 0.3125, 0.1875, 0.2812, 0.1875, 0.2812, 0.125, 0.3125, 0.5625, 0.3125, 0.625, 0.2812, 0.625, 0.2812, 0.5625, 0.3125, 0.0625, 0.3125, 0.125, 0.2812, 0.125, 0.2812, 0.0625, 0.2812, 0.25, 0.2812, 0.3125, 0.25, 0.3125, 0.25, 0.25, 0.2812, 0.6875, 0.2812, 0.75, 0.25, 0.75, 0.25, 0.6875, 0.2812, 0.1875, 0.2812, 0.25, 0.25, 0.25, 0.25, 0.1875, 0.2812, 0.625, 0.2812, 0.6875, 0.25, 0.6875, 0.25, 0.625, 0.2812, 0.125, 0.2812, 0.1875, 0.25, 0.1875, 0.25, 0.125, 0.2812, 0.5625, 0.2812, 0.625, 0.25, 0.625, 0.25, 0.5625, 0.2812, 0.0625, 0.2812, 0.125, 0.25, 0.125, 0.25, 0.0625, 0.2812, 0.5, 0.2812, 0.5625, 0.25, 0.5625, 0.25, 0.5, 0.2812, 0.9375, 0.2656, 1.0, 0.25, 0.9375, 0.2656, 0.0, 0.2812, 0.0625, 0.25, 0.0625, 0.2812, 0.4375, 0.2812, 0.5, 0.25, 0.5, 0.25, 0.4375, 0.2812, 0.875, 0.2812, 0.9375, 0.25, 0.9375, 0.25, 0.875, 0.2812, 0.375, 0.2812, 0.4375, 0.25, 0.4375, 0.25, 0.375, 0.2812, 0.8125, 0.2812, 0.875, 0.25, 0.875, 0.25, 0.8125, 0.2812, 0.3125, 0.2812, 0.375, 0.25, 0.375, 0.25, 0.3125, 0.2812, 0.75, 0.2812, 0.8125, 0.25, 0.8125, 0.25, 0.75, 0.2344, 0.0, 0.25, 0.0625, 0.2188, 0.0625, 0.25, 0.4375, 0.25, 0.5, 0.2187, 0.5, 0.2188, 0.4375, 0.25, 0.875, 0.25, 0.9375, 0.2188, 0.9375, 0.2188, 0.875, 0.25, 0.375, 0.25, 0.4375, 0.2188, 0.4375, 0.2188, 0.375, 0.25, 0.8125, 0.25, 0.875, 0.2188, 0.875, 0.2188, 0.8125, 0.25, 0.3125, 0.25, 0.375, 0.2188, 0.375, 0.2188, 0.3125, 0.25, 0.75, 0.25, 0.8125, 0.2188, 0.8125, 0.2188, 0.75, 0.25, 0.25, 0.25, 0.3125, 0.2188, 0.3125, 0.2188, 0.25, 0.25, 0.6875, 0.25, 0.75, 0.2188, 0.75, 0.2188, 0.6875, 0.25, 0.1875, 0.25, 0.25, 0.2188, 0.25, 0.2188, 0.1875, 0.25, 0.625, 0.25, 0.6875, 0.2188, 0.6875, 0.2188, 0.625, 0.25, 0.125, 0.25, 0.1875, 0.2188, 0.1875, 0.2188, 0.125, 0.25, 0.5625, 0.25, 0.625, 0.2188, 0.625, 0.2188, 0.5625, 0.25, 0.0625, 0.25, 0.125, 0.2188, 0.125, 0.2188, 0.0625, 0.25, 0.5, 0.25, 0.5625, 0.2188, 0.5625, 0.2187, 0.5, 0.25, 0.9375, 0.2344, 1.0, 0.2188, 0.9375, 0.2188, 0.1875, 0.2188, 0.25, 0.1875, 0.25, 0.1875, 0.1875, 0.2188, 0.625, 0.2188, 0.6875, 0.1875, 0.6875, 0.1875, 0.625, 0.2188, 0.125, 0.2188, 0.1875, 0.1875, 0.1875, 0.1875, 0.125, 0.2188, 0.5625, 0.2188, 0.625, 0.1875, 0.625, 0.1875, 0.5625, 0.2188, 0.0625, 0.2188, 0.125, 0.1875, 0.125, 0.1875, 0.0625, 0.2187, 0.5, 0.2188, 0.5625, 0.1875, 0.5625, 0.1875, 0.5, 0.2188, 0.9375, 0.2031, 1.0, 0.1875, 0.9375, 0.2031, 0.0, 0.2188, 0.0625, 0.1875, 0.0625, 0.2188, 0.4375, 0.2187, 0.5, 0.1875, 0.5, 0.1875, 0.4375, 0.2188, 0.875, 0.2188, 0.9375, 0.1875, 0.9375, 0.1875, 0.875, 0.2188, 0.375, 0.2188, 0.4375, 0.1875, 0.4375, 0.1875, 0.375, 0.2188, 0.8125, 0.2188, 0.875, 0.1875, 0.875, 0.1875, 0.8125, 0.2188, 0.3125, 0.2188, 0.375, 0.1875, 0.375, 0.1875, 0.3125, 0.2188, 0.75, 0.2188, 0.8125, 0.1875, 0.8125, 0.1875, 0.75, 0.2188, 0.25, 0.2188, 0.3125, 0.1875, 0.3125, 0.1875, 0.25, 0.2188, 0.6875, 0.2188, 0.75, 0.1875, 0.75, 0.1875, 0.6875, 0.1875, 0.875, 0.1875, 0.9375, 0.1563, 0.9375, 0.1562, 0.875, 0.1875, 0.375, 0.1875, 0.4375, 0.1562, 0.4375, 0.1563, 0.375, 0.1875, 0.8125, 0.1875, 0.875, 0.1562, 0.875, 0.1562, 0.8125, 0.1875, 0.3125, 0.1875, 0.375, 0.1563, 0.375, 0.1562, 0.3125, 0.1875, 0.75, 0.1875, 0.8125, 0.1562, 0.8125, 0.1562, 0.75, 0.1875, 0.25, 0.1875, 0.3125, 0.1562, 0.3125, 0.1562, 0.25, 0.1875, 0.6875, 0.1875, 0.75, 0.1562, 0.75, 0.1562, 0.6875, 0.1875, 0.1875, 0.1875, 0.25, 0.1562, 0.25, 0.1562, 0.1875, 0.1875, 0.625, 0.1875, 0.6875, 0.1562, 0.6875, 0.1563, 0.625, 0.1875, 0.125, 0.1875, 0.1875, 0.1562, 0.1875, 0.1562, 0.125, 0.1875, 0.5625, 0.1875, 0.625, 0.1563, 0.625, 0.1562, 0.5625, 0.1875, 0.0625, 0.1875, 0.125, 0.1562, 0.125, 0.1563, 0.0625, 0.1875, 0.5, 0.1875, 0.5625, 0.1562, 0.5625, 0.1562, 0.5, 0.1875, 0.9375, 0.1719, 1.0, 0.1563, 0.9375, 0.1719, 0.0, 0.1875, 0.0625, 0.1563, 0.0625, 0.1875, 0.4375, 0.1875, 0.5, 0.1562, 0.5, 0.1562, 0.4375, 0.1563, 0.625, 0.1562, 0.6875, 0.125, 0.6875, 0.125, 0.625, 0.1562, 0.125, 0.1562, 0.1875, 0.125, 0.1875, 0.125, 0.125, 0.1562, 0.5625, 0.1563, 0.625, 0.125, 0.625, 0.125, 0.5625, 0.1563, 0.0625, 0.1562, 0.125, 0.125, 0.125, 0.125, 0.0625, 0.1562, 0.5, 0.1562, 0.5625, 0.125, 0.5625, 0.125, 0.5, 0.1563, 0.9375, 0.1406, 1.0, 0.125, 0.9375, 0.1406, 0.0, 0.1563, 0.0625, 0.125, 0.0625, 0.1562, 0.4375, 0.1562, 0.5, 0.125, 0.5, 0.125, 0.4375, 0.1562, 0.875, 0.1563, 0.9375, 0.125, 0.9375, 0.125, 0.875, 0.1563, 0.375, 0.1562, 0.4375, 0.125, 0.4375, 0.125, 0.375, 0.1562, 0.8125, 0.1562, 0.875, 0.125, 0.875, 0.125, 0.8125, 0.1562, 0.3125, 0.1563, 0.375, 0.125, 0.375, 0.125, 0.3125, 0.1562, 0.75, 0.1562, 0.8125, 0.125, 0.8125, 0.125, 0.75, 0.1562, 0.25, 0.1562, 0.3125, 0.125, 0.3125, 0.125, 0.25, 0.1562, 0.6875, 0.1562, 0.75, 0.125, 0.75, 0.125, 0.6875, 0.1562, 0.1875, 0.1562, 0.25, 0.125, 0.25, 0.125, 0.1875, 0.125, 0.375, 0.125, 0.4375, 0.09375, 0.4375, 0.09375, 0.375, 0.125, 0.8125, 0.125, 0.875, 0.09375, 0.875, 0.09375, 0.8125, 0.125, 0.3125, 0.125, 0.375, 0.09375, 0.375, 0.09375, 0.3125, 0.125, 0.75, 0.125, 0.8125, 0.09375, 0.8125, 0.09375, 0.75, 0.125, 0.25, 0.125, 0.3125, 0.09375, 0.3125, 0.09375, 0.25, 0.125, 0.6875, 0.125, 0.75, 0.09375, 0.75, 0.09375, 0.6875, 0.125, 0.1875, 0.125, 0.25, 0.09375, 0.25, 0.09375, 0.1875, 0.125, 0.625, 0.125, 0.6875, 0.09375, 0.6875, 0.09375, 0.625, 0.125, 0.125, 0.125, 0.1875, 0.09375, 0.1875, 0.09375, 0.125, 0.125, 0.5625, 0.125, 0.625, 0.09375, 0.625, 0.09375, 0.5625, 0.125, 0.0625, 0.125, 0.125, 0.09375, 0.125, 0.09375, 0.0625, 0.125, 0.5, 0.125, 0.5625, 0.09375, 0.5625, 0.09375, 0.5, 0.125, 0.9375, 0.1094, 1.0, 0.09375, 0.9375, 0.1094, 0.0, 0.125, 0.0625, 0.09375, 0.0625, 0.125, 0.4375, 0.125, 0.5, 0.09375, 0.5, 0.09375, 0.4375, 0.125, 0.875, 0.125, 0.9375, 0.09375, 0.9375, 0.09375, 0.875, 0.09375, 0.125, 0.09375, 0.1875, 0.0625, 0.1875, 0.0625, 0.125, 0.09375, 0.5625, 0.09375, 0.625, 0.0625, 0.625, 0.0625, 0.5625, 0.09375, 0.0625, 0.09375, 0.125, 0.0625, 0.125, 0.0625, 0.0625, 0.09375, 0.5, 0.09375, 0.5625, 0.0625, 0.5625, 0.0625, 0.5, 0.09375, 0.9375, 0.07812, 1.0, 0.0625, 0.9375, 0.07812, 0.0, 0.09375, 0.0625, 0.0625, 0.0625, 0.09375, 0.4375, 0.09375, 0.5, 0.0625, 0.5, 0.0625, 0.4375, 0.09375, 0.875, 0.09375, 0.9375, 0.0625, 0.9375, 0.0625, 0.875, 0.09375, 0.375, 0.09375, 0.4375, 0.0625, 0.4375, 0.0625, 0.375, 0.09375, 0.8125, 0.09375, 0.875, 0.0625, 0.875, 0.0625, 0.8125, 0.09375, 0.3125, 0.09375, 0.375, 0.0625, 0.375, 0.0625, 0.3125, 0.09375, 0.75, 0.09375, 0.8125, 0.0625, 0.8125, 0.0625, 0.75, 0.09375, 0.25, 0.09375, 0.3125, 0.0625, 0.3125, 0.0625, 0.25, 0.09375, 0.6875, 0.09375, 0.75, 0.0625, 0.75, 0.0625, 0.6875, 0.09375, 0.1875, 0.09375, 0.25, 0.0625, 0.25, 0.0625, 0.1875, 0.09375, 0.625, 0.09375, 0.6875, 0.0625, 0.6875, 0.0625, 0.625, 0.0625, 0.8125, 0.0625, 0.875, 0.03125, 0.875, 0.03125, 0.8125, 0.0625, 0.3125, 0.0625, 0.375, 0.03125, 0.375, 0.03125, 0.3125, 0.0625, 0.75, 0.0625, 0.8125, 0.03125, 0.8125, 0.03125, 0.75, 0.0625, 0.25, 0.0625, 0.3125, 0.03125, 0.3125, 0.03125, 0.25, 0.0625, 0.6875, 0.0625, 0.75, 0.03125, 0.75, 0.03125, 0.6875, 0.0625, 0.1875, 0.0625, 0.25, 0.03125, 0.25, 0.03125, 0.1875, 0.0625, 0.625, 0.0625, 0.6875, 0.03125, 0.6875, 0.03125, 0.625, 0.0625, 0.125, 0.0625, 0.1875, 0.03125, 0.1875, 0.03125, 0.125, 0.0625, 0.5625, 0.0625, 0.625, 0.03125, 0.625, 0.03125, 0.5625, 0.0625, 0.0625, 0.0625, 0.125, 0.03125, 0.125, 0.03125, 0.0625, 0.0625, 0.5, 0.0625, 0.5625, 0.03125, 0.5625, 0.03125, 0.5, 0.0625, 0.9375, 0.04687, 1.0, 0.03125, 0.9375, 0.04687, 0.0, 0.0625, 0.0625, 0.03125, 0.0625, 0.0625, 0.4375, 0.0625, 0.5, 0.03125, 0.5, 0.03125, 0.4375, 0.0625, 0.875, 0.0625, 0.9375, 0.03125, 0.9375, 0.03125, 0.875, 0.0625, 0.375, 0.0625, 0.4375, 0.03125, 0.4375, 0.03125, 0.375, 0.03125, 0.5625, 0.03125, 0.625, 0.0, 0.625, 0.0, 0.5625, 0.03125, 0.0625, 0.03125, 0.125, 0.0, 0.125, 0.0, 0.0625, 0.03125, 0.5, 0.03125, 0.5625, 0.0, 0.5625, 0.0, 0.5, 0.03125, 0.9375, 0.01562, 1.0, 0.0, 0.9375, 0.01562, 0.0, 0.03125, 0.0625, 0.0, 0.0625, 0.03125, 0.4375, 0.03125, 0.5, 0.0, 0.5, 0.0, 0.4375, 0.03125, 0.875, 0.03125, 0.9375, 0.0, 0.9375, 0.0, 0.875, 0.03125, 0.375, 0.03125, 0.4375, 0.0, 0.4375, 0.0, 0.375, 0.03125, 0.8125, 0.03125, 0.875, 0.0, 0.875, 0.0, 0.8125, 0.03125, 0.3125, 0.03125, 0.375, 0.0, 0.375, 0.0, 0.3125, 0.03125, 0.75, 0.03125, 0.8125, 0.0, 0.8125, 0.0, 0.75, 0.03125, 0.25, 0.03125, 0.3125, 0.0, 0.3125, 0.0, 0.25, 0.03125, 0.6875, 0.03125, 0.75, 0.0, 0.75, 0.0, 0.6875, 0.03125, 0.1875, 0.03125, 0.25, 0.0, 0.25, 0.0, 0.1875, 0.03125, 0.625, 0.03125, 0.6875, 0.0, 0.6875, 0.0, 0.625, 0.03125, 0.125, 0.03125, 0.1875, 0.0, 0.1875, 0.0, 0.125, 1.0, 0.3125, 1.0, 0.375, 0.9688, 0.375, 0.9687, 0.3125, 1.0, 0.75, 1.0, 0.8125, 0.9687, 0.8125, 0.9688, 0.75, 1.0, 0.25, 1.0, 0.3125, 0.9687, 0.3125, 0.9688, 0.25, 1.0, 0.6875, 1.0, 0.75, 0.9688, 0.75, 0.9687, 0.6875, 1.0, 0.1875, 1.0, 0.25, 0.9688, 0.25, 0.9687, 0.1875, 1.0, 0.625, 1.0, 0.6875, 0.9687, 0.6875, 0.9688, 0.625, 1.0, 0.125, 1.0, 0.1875, 0.9687, 0.1875, 0.9687, 0.125, 1.0, 0.5625, 1.0, 0.625, 0.9688, 0.625, 0.9687, 0.5625, 1.0, 0.0625, 1.0, 0.125, 0.9687, 0.125, 0.9688, 0.0625, 1.0, 0.5, 1.0, 0.5625, 0.9687, 0.5625, 0.9687, 0.5, 1.0, 0.9375, 0.9844, 1.0, 0.9688, 0.9375, 0.9844, 0.0, 1.0, 0.0625, 0.9688, 0.0625, 1.0, 0.4375, 1.0, 0.5, 0.9687, 0.5, 0.9687, 0.4375, 1.0, 0.875, 1.0, 0.9375, 0.9688, 0.9375, 0.9687, 0.875, 1.0, 0.375, 1.0, 0.4375, 0.9687, 0.4375, 0.9688, 0.375, 1.0, 0.8125, 1.0, 0.875, 0.9687, 0.875, 0.9687, 0.8125, 0.9688, 0.0625, 0.9687, 0.125, 0.9375, 0.125, 0.9375, 0.0625, 0.9687, 0.5, 0.9687, 0.5625, 0.9375, 0.5625, 0.9375, 0.5, 0.9688, 0.9375, 0.9531, 1.0, 0.9375, 0.9375, 0.9531, 0.0, 0.9688, 0.0625, 0.9375, 0.0625, 0.9687, 0.4375, 0.9687, 0.5, 0.9375, 0.5, 0.9375, 0.4375, 0.9687, 0.875, 0.9688, 0.9375, 0.9375, 0.9375, 0.9375, 0.875, 0.9688, 0.375, 0.9687, 0.4375, 0.9375, 0.4375, 0.9375, 0.375, 0.9687, 0.8125, 0.9687, 0.875, 0.9375, 0.875, 0.9375, 0.8125, 0.9687, 0.3125, 0.9688, 0.375, 0.9375, 0.375, 0.9375, 0.3125, 0.9688, 0.75, 0.9687, 0.8125, 0.9375, 0.8125, 0.9375, 0.75, 0.9688, 0.25, 0.9687, 0.3125, 0.9375, 0.3125, 0.9375, 0.25, 0.9687, 0.6875, 0.9688, 0.75, 0.9375, 0.75, 0.9375, 0.6875, 0.9687, 0.1875, 0.9688, 0.25, 0.9375, 0.25, 0.9375, 0.1875, 0.9688, 0.625, 0.9687, 0.6875, 0.9375, 0.6875, 0.9375, 0.625, 0.9687, 0.125, 0.9687, 0.1875, 0.9375, 0.1875, 0.9375, 0.125, 0.9687, 0.5625, 0.9688, 0.625, 0.9375, 0.625, 0.9375, 0.5625, 0.9375, 0.25, 0.9375, 0.3125, 0.9062, 0.3125, 0.9062, 0.25, 0.9375, 0.6875, 0.9375, 0.75, 0.9062, 0.75, 0.9062, 0.6875, 0.9375, 0.1875, 0.9375, 0.25, 0.9062, 0.25, 0.9062, 0.1875, 0.9375, 0.625, 0.9375, 0.6875, 0.9062, 0.6875, 0.9062, 0.625, 0.9375, 0.125, 0.9375, 0.1875, 0.9062, 0.1875, 0.9062, 0.125, 0.9375, 0.5625, 0.9375, 0.625, 0.9062, 0.625, 0.9062, 0.5625, 0.9375, 0.0625, 0.9375, 0.125, 0.9062, 0.125, 0.9062, 0.0625, 0.9375, 0.5, 0.9375, 0.5625, 0.9062, 0.5625, 0.9062, 0.5, 0.9375, 0.9375, 0.9219, 1.0, 0.9062, 0.9375, 0.9219, 0.0, 0.9375, 0.0625, 0.9062, 0.0625, 0.9375, 0.4375, 0.9375, 0.5, 0.9062, 0.5, 0.9062, 0.4375, 0.9375, 0.875, 0.9375, 0.9375, 0.9062, 0.9375, 0.9062, 0.875, 0.9375, 0.375, 0.9375, 0.4375, 0.9062, 0.4375, 0.9062, 0.375, 0.9375, 0.8125, 0.9375, 0.875, 0.9062, 0.875, 0.9062, 0.8125, 0.9375, 0.3125, 0.9375, 0.375, 0.9062, 0.375, 0.9062, 0.3125, 0.9375, 0.75, 0.9375, 0.8125, 0.9062, 0.8125, 0.9062, 0.75, 0.9062, 0.9375, 0.8906, 1.0, 0.875, 0.9375, 0.8906, 0.0, 0.9062, 0.0625, 0.875, 0.0625, 0.9062, 0.4375, 0.9062, 0.5, 0.875, 0.5, 0.875, 0.4375, 0.9062, 0.875, 0.9062, 0.9375, 0.875, 0.9375, 0.875, 0.875, 0.9062, 0.375, 0.9062, 0.4375, 0.875, 0.4375, 0.875, 0.375, 0.9062, 0.8125, 0.9062, 0.875, 0.875, 0.875, 0.875, 0.8125, 0.9062, 0.3125, 0.9062, 0.375, 0.875, 0.375, 0.875, 0.3125, 0.9062, 0.75, 0.9062, 0.8125, 0.875, 0.8125, 0.875, 0.75, 0.9062, 0.25, 0.9062, 0.3125, 0.875, 0.3125, 0.875, 0.25, 0.9062, 0.6875, 0.9062, 0.75, 0.875, 0.75, 0.875, 0.6875, 0.9062, 0.1875, 0.9062, 0.25, 0.875, 0.25, 0.875, 0.1875, 0.9062, 0.625, 0.9062, 0.6875, 0.875, 0.6875, 0.875, 0.625, 0.9062, 0.125, 0.9062, 0.1875, 0.875, 0.1875, 0.875, 0.125, 0.9062, 0.5625, 0.9062, 0.625, 0.875, 0.625, 0.875, 0.5625, 0.9062, 0.0625, 0.9062, 0.125, 0.875, 0.125, 0.875, 0.0625, 0.9062, 0.5, 0.9062, 0.5625, 0.875, 0.5625, 0.875, 0.5, 0.875, 0.6875, 0.875, 0.75, 0.8438, 0.75, 0.8437, 0.6875, 0.875, 0.1875, 0.875, 0.25, 0.8438, 0.25, 0.8437, 0.1875, 0.875, 0.625, 0.875, 0.6875, 0.8437, 0.6875, 0.8438, 0.625, 0.875, 0.125, 0.875, 0.1875, 0.8437, 0.1875, 0.8438, 0.125, 0.875, 0.5625, 0.875, 0.625, 0.8438, 0.625, 0.8437, 0.5625, 0.875, 0.0625, 0.875, 0.125, 0.8438, 0.125, 0.8438, 0.0625, 0.875, 0.5, 0.875, 0.5625, 0.8437, 0.5625, 0.8437, 0.5, 0.875, 0.9375, 0.8594, 1.0, 0.8438, 0.9375, 0.8594, 0.0, 0.875, 0.0625, 0.8438, 0.0625, 0.875, 0.4375, 0.875, 0.5, 0.8437, 0.5, 0.8437, 0.4375, 0.875, 0.875, 0.875, 0.9375, 0.8438, 0.9375, 0.8438, 0.875, 0.875, 0.375, 0.875, 0.4375, 0.8437, 0.4375, 0.8438, 0.375, 0.875, 0.8125, 0.875, 0.875, 0.8438, 0.875, 0.8437, 0.8125, 0.875, 0.3125, 0.875, 0.375, 0.8438, 0.375, 0.8437, 0.3125, 0.875, 0.75, 0.875, 0.8125, 0.8437, 0.8125, 0.8438, 0.75, 0.875, 0.25, 0.875, 0.3125, 0.8437, 0.3125, 0.8438, 0.25, 0.8437, 0.4375, 0.8437, 0.5, 0.8125, 0.5, 0.8125, 0.4375, 0.8438, 0.875, 0.8438, 0.9375, 0.8125, 0.9375, 0.8125, 0.875, 0.8438, 0.375, 0.8437, 0.4375, 0.8125, 0.4375, 0.8125, 0.375, 0.8437, 0.8125, 0.8438, 0.875, 0.8125, 0.875, 0.8125, 0.8125, 0.8437, 0.3125, 0.8438, 0.375, 0.8125, 0.375, 0.8125, 0.3125, 0.8438, 0.75, 0.8437, 0.8125, 0.8125, 0.8125, 0.8125, 0.75, 0.8438, 0.25, 0.8437, 0.3125, 0.8125, 0.3125, 0.8125, 0.25, 0.8437, 0.6875, 0.8438, 0.75, 0.8125, 0.75, 0.8125, 0.6875, 0.8437, 0.1875, 0.8438, 0.25, 0.8125, 0.25, 0.8125, 0.1875, 0.8438, 0.625, 0.8437, 0.6875, 0.8125, 0.6875, 0.8125, 0.625, 0.8438, 0.125, 0.8437, 0.1875, 0.8125, 0.1875, 0.8125, 0.125, 0.8437, 0.5625, 0.8438, 0.625, 0.8125, 0.625, 0.8125, 0.5625, 0.8438, 0.0625, 0.8438, 0.125, 0.8125, 0.125, 0.8125, 0.0625, 0.8437, 0.5, 0.8437, 0.5625, 0.8125, 0.5625, 0.8125, 0.5, 0.8438, 0.9375, 0.8281, 1.0, 0.8125, 0.9375, 0.8281, 0.0, 0.8438, 0.0625, 0.8125, 0.0625, 0.8125, 0.1875, 0.8125, 0.25, 0.7812, 0.25, 0.7812, 0.1875, 0.8125, 0.625, 0.8125, 0.6875, 0.7812, 0.6875, 0.7812, 0.625, 0.8125, 0.125, 0.8125, 0.1875, 0.7812, 0.1875, 0.7812, 0.125, 0.8125, 0.5625, 0.8125, 0.625, 0.7812, 0.625, 0.7812, 0.5625, 0.8125, 0.0625, 0.8125, 0.125, 0.7812, 0.125, 0.7812, 0.0625, 0.8125, 0.5, 0.8125, 0.5625, 0.7812, 0.5625, 0.7812, 0.5, 0.8125, 0.9375, 0.7969, 1.0, 0.7812, 0.9375, 0.7969, 0.0, 0.8125, 0.0625, 0.7812, 0.0625, 0.8125, 0.4375, 0.8125, 0.5, 0.7812, 0.5, 0.7812, 0.4375, 0.8125, 0.875, 0.8125, 0.9375, 0.7812, 0.9375, 0.7812, 0.875, 0.8125, 0.375, 0.8125, 0.4375, 0.7812, 0.4375, 0.7812, 0.375, 0.8125, 0.8125, 0.8125, 0.875, 0.7812, 0.875, 0.7812, 0.8125, 0.8125, 0.3125, 0.8125, 0.375, 0.7812, 0.375, 0.7812, 0.3125, 0.8125, 0.75, 0.8125, 0.8125, 0.7812, 0.8125, 0.7812, 0.75, 0.8125, 0.25, 0.8125, 0.3125, 0.7812, 0.3125, 0.7812, 0.25, 0.8125, 0.6875, 0.8125, 0.75, 0.7812, 0.75, 0.7812, 0.6875, 0.7812, 0.875, 0.7812, 0.9375, 0.75, 0.9375, 0.75, 0.875, 0.7812, 0.375, 0.7812, 0.4375, 0.75, 0.4375, 0.75, 0.375, 0.7812, 0.8125, 0.7812, 0.875, 0.75, 0.875, 0.75, 0.8125, 0.7812, 0.3125, 0.7812, 0.375, 0.75, 0.375, 0.75, 0.3125, 0.7812, 0.75, 0.7812, 0.8125, 0.75, 0.8125, 0.75, 0.75, 0.7812, 0.25, 0.7812, 0.3125, 0.75, 0.3125, 0.75, 0.25, 0.7812, 0.6875, 0.7812, 0.75, 0.75, 0.75, 0.75, 0.6875, 0.7812, 0.1875, 0.7812, 0.25, 0.75, 0.25, 0.75, 0.1875, 0.7812, 0.625, 0.7812, 0.6875, 0.75, 0.6875, 0.75, 0.625, 0.7812, 0.125, 0.7812, 0.1875, 0.75, 0.1875, 0.75, 0.125, 0.7812, 0.5625, 0.7812, 0.625, 0.75, 0.625, 0.75, 0.5625, 0.7812, 0.0625, 0.7812, 0.125, 0.75, 0.125, 0.75, 0.0625, 0.7812, 0.5, 0.7812, 0.5625, 0.75, 0.5625, 0.75, 0.5, 0.7812, 0.9375, 0.7656, 1.0, 0.75, 0.9375, 0.7656, 0.0, 0.7812, 0.0625, 0.75, 0.0625, 0.7812, 0.4375, 0.7812, 0.5, 0.75, 0.5, 0.75, 0.4375, 0.3438, 0.375, 0.3438, 0.4069, 0.3409, 0.4375, 0.3125, 0.4375, 0.3125, 0.375, 0.375, 0.25, 0.375, 0.2709, 0.3605, 0.3125, 0.3438, 0.3125, 0.3438, 0.25, 0.4062, 0.1875, 0.4062, 0.221, 0.3855, 0.25, 0.375, 0.25, 0.375, 0.1875, 0.4375, 0.1875, 0.4375, 0.1947, 0.4062, 0.221, 0.4062, 0.1875, 0.4688, 0.125, 0.4688, 0.1818, 0.4535, 0.1875, 0.4375, 0.1875, 0.4375, 0.125, 0.5, 0.125, 0.5, 0.1781, 0.4688, 0.1818, 0.4688, 0.125, 0.5625, 0.125, 0.5625, 0.1875, 0.5465, 0.1875, 0.5312, 0.1818, 0.5312, 0.125, 0.5312, 0.125, 0.5312, 0.1818, 0.5, 0.1781, 0.5, 0.125, 0.5625, 0.8125, 0.5625, 0.875, 0.5312, 0.875, 0.5312, 0.8182, 0.5465, 0.8125, 0.5625, 0.1875, 0.5625, 0.1947, 0.5465, 0.1875, 0.625, 0.1875, 0.625, 0.25, 0.6145, 0.25, 0.5938, 0.221, 0.5938, 0.1875, 0.5938, 0.1875, 0.5938, 0.221, 0.5625, 0.1947, 0.5625, 0.1875, 0.625, 0.75, 0.625, 0.8125, 0.5938, 0.8125, 0.5938, 0.779, 0.6145, 0.75, 0.6562, 0.625, 0.6562, 0.6875, 0.6395, 0.6875, 0.6526, 0.625, 0.6562, 0.3125, 0.6562, 0.375, 0.6526, 0.375, 0.6395, 0.3125, 0.6562, 0.25, 0.6562, 0.3125, 0.6395, 0.3125, 0.625, 0.2709, 0.625, 0.25, 0.625, 0.25, 0.625, 0.2709, 0.6145, 0.25, 0.6562, 0.6875, 0.6562, 0.75, 0.625, 0.75, 0.625, 0.7291, 0.6395, 0.6875, 0.6875, 0.4375, 0.6875, 0.5, 0.661, 0.5, 0.6591, 0.4375, 0.6875, 0.5, 0.6875, 0.5625, 0.6591, 0.5625, 0.661, 0.5, 0.6875, 0.375, 0.6875, 0.4375, 0.6591, 0.4375, 0.6562, 0.4069, 0.6562, 0.375, 0.6562, 0.375, 0.6562, 0.4069, 0.6526, 0.375, 0.6875, 0.5625, 0.6875, 0.625, 0.6562, 0.625, 0.6562, 0.5931, 0.6591, 0.5625])
me_sphere.update()
me_cylinder = bpy.data.meshes.new('Cylinder')
me_cylinder.from_pydata([(7.293, 1.644, 1.644), (4.209, 1.644, 1.644), (7.293, 1.612, 1.965), (4.209, 1.612, 1.965), (7.293, 1.519, 2.273), (4.209, 1.519, 2.273), (7.293, 1.367, 2.557), (4.209, 1.367, 2.557), (7.293, 1.162, 2.806), (4.209, 1.162, 2.806), (7.293, 0.9134, 3.011), (4.209, 0.9134, 3.011), (7.293, 0.6291, 3.163), (4.209, 0.6291, 3.163), (7.293, 0.3207, 3.256), (4.209, 0.3207, 3.256), (7.293, 0.0, 3.288), (4.209, 0.0, 3.288), (7.293, -0.3207, 3.256), (4.209, -0.3207, 3.256), (7.293, -0.6291, 3.163), (4.209, -0.6291, 3.163), (7.293, -0.9134, 3.011), (4.209, -0.9134, 3.011), (7.293, -1.162, 2.806), (4.209, -1.162, 2.806), (7.293, -1.367, 2.557), (4.209, -1.367, 2.557), (7.293, -1.519, 2.273), (4.209, -1.519, 2.273), (7.293, -1.612, 1.965), (4.209, -1.612, 1.965), (7.293, -1.644, 1.644), (4.209, -1.644, 1.644), (7.293, -1.612, 1.323), (4.209, -1.612, 1.323), (7.293, -1.519, 1.015), (4.209, -1.519, 1.015), (7.293, -1.367, 0.7306), (4.209, -1.367, 0.7306), (7.293, -1.162, 0.4815), (4.209, -1.162, 0.4815), (7.293, -0.9134, 0.2771), (4.209, -0.9134, 0.2771), (7.293, -0.6291, 0.1251), (4.209, -0.6291, 0.1251), (7.293, -0.3207, 0.03159), (4.209, -0.3207, 0.03159), (7.293, 0.0, 1.192e-07), (4.209, 0.0, -1.192e-07), (7.293, 0.3207, 0.03159), (4.209, 0.3207, 0.03159), (7.293, 0.6291, 0.1251), (4.209, 0.6291, 0.1251), (7.293, 0.9134, 0.2771), (4.209, 0.9134, 0.2771), (7.293, 1.162, 0.4815), (4.209, 1.162, 0.4815), (7.293, 1.367, 0.7306), (4.209, 1.367, 0.7306), (7.293, 1.519, 1.015), (4.209, 1.519, 1.015), (7.293, 1.612, 1.323), (4.209, 1.612, 1.323)], [], [(0, 1, 3, 2), (2, 3, 5, 4), (4, 5, 7, 6), (6, 7, 9, 8), (8, 9, 11, 10), (10, 11, 13, 12), (12, 13, 15, 14), (14, 15, 17, 16), (16, 17, 19, 18), (18, 19, 21, 20), (20, 21, 23, 22), (22, 23, 25, 24), (24, 25, 27, 26), (26, 27, 29, 28), (28, 29, 31, 30), (30, 31, 33, 32), (32, 33, 35, 34), (34, 35, 37, 36), (36, 37, 39, 38), (38, 39, 41, 40), (40, 41, 43, 42), (42, 43, 45, 44), (44, 45, 47, 46), (46, 47, 49, 48), (48, 49, 51, 50), (50, 51, 53, 52), (52, 53, 55, 54), (54, 55, 57, 56), (56, 57, 59, 58), (58, 59, 61, 60), (3, 1, 63, 61, 59, 57, 55, 53, 51, 49, 47, 45, 43, 41, 39, 37, 35, 33, 31, 29, 27, 25, 23, 21, 19, 17, 15, 13, 11, 9, 7, 5), (60, 61, 63, 62), (62, 63, 1, 0), (0, 2, 4, 6, 8, 10, 12, 14, 16, 18, 20, 22, 24, 26, 28, 30, 32, 34, 36, 38, 40, 42, 44, 46, 48, 50, 52, 54, 56, 58, 60, 62)])
_uv = me_cylinder.uv_layers.new(name='UVMap')
_uv.uv.foreach_set('vector', [1.0, 0.5, 1.0, 1.0, 0.9688, 1.0, 0.9688, 0.5, 0.9688, 0.5, 0.9688, 1.0, 0.9375, 1.0, 0.9375, 0.5, 0.9375, 0.5, 0.9375, 1.0, 0.9062, 1.0, 0.9062, 0.5, 0.9062, 0.5, 0.9062, 1.0, 0.875, 1.0, 0.875, 0.5, 0.875, 0.5, 0.875, 1.0, 0.8438, 1.0, 0.8438, 0.5, 0.8438, 0.5, 0.8438, 1.0, 0.8125, 1.0, 0.8125, 0.5, 0.8125, 0.5, 0.8125, 1.0, 0.7812, 1.0, 0.7812, 0.5, 0.7812, 0.5, 0.7812, 1.0, 0.75, 1.0, 0.75, 0.5, 0.75, 0.5, 0.75, 1.0, 0.7188, 1.0, 0.7188, 0.5, 0.7188, 0.5, 0.7188, 1.0, 0.6875, 1.0, 0.6875, 0.5, 0.6875, 0.5, 0.6875, 1.0, 0.6562, 1.0, 0.6562, 0.5, 0.6562, 0.5, 0.6562, 1.0, 0.625, 1.0, 0.625, 0.5, 0.625, 0.5, 0.625, 1.0, 0.5938, 1.0, 0.5938, 0.5, 0.5938, 0.5, 0.5938, 1.0, 0.5625, 1.0, 0.5625, 0.5, 0.5625, 0.5, 0.5625, 1.0, 0.5312, 1.0, 0.5312, 0.5, 0.5312, 0.5, 0.5312, 1.0, 0.5, 1.0, 0.5, 0.5, 0.5, 0.5, 0.5, 1.0, 0.4688, 1.0, 0.4688, 0.5, 0.4688, 0.5, 0.4688, 1.0, 0.4375, 1.0, 0.4375, 0.5, 0.4375, 0.5, 0.4375, 1.0, 0.4062, 1.0, 0.4062, 0.5, 0.4062, 0.5, 0.4062, 1.0, 0.375, 1.0, 0.375, 0.5, 0.375, 0.5, 0.375, 1.0, 0.3438, 1.0, 0.3438, 0.5, 0.3438, 0.5, 0.3438, 1.0, 0.3125, 1.0, 0.3125, 0.5, 0.3125, 0.5, 0.3125, 1.0, 0.2812, 1.0, 0.2812, 0.5, 0.2812, 0.5, 0.2812, 1.0, 0.25, 1.0, 0.25, 0.5, 0.25, 0.5, 0.25, 1.0, 0.2188, 1.0, 0.2188, 0.5, 0.2188, 0.5, 0.2188, 1.0, 0.1875, 1.0, 0.1875, 0.5, 0.1875, 0.5, 0.1875, 1.0, 0.1562, 1.0, 0.1562, 0.5, 0.1562, 0.5, 0.1562, 1.0, 0.125, 1.0, 0.125, 0.5, 0.125, 0.5, 0.125, 1.0, 0.09375, 1.0, 0.09375, 0.5, 0.09375, 0.5, 0.09375, 1.0, 0.0625, 1.0, 0.0625, 0.5, 0.2968, 0.4854, 0.25, 0.49, 0.2032, 0.4854, 0.1582, 0.4717, 0.1167, 0.4496, 0.08029, 0.4197, 0.05045, 0.3833, 0.02827, 0.3418, 0.01461, 0.2968, 0.01, 0.25, 0.01461, 0.2032, 0.02827, 0.1582, 0.05045, 0.1167, 0.08029, 0.08029, 0.1167, 0.05045, 0.1582, 0.02827, 0.2032, 0.01461, 0.25, 0.01, 0.2968, 0.01461, 0.3418, 0.02827, 0.3833, 0.05045, 0.4197, 0.08029, 0.4496, 0.1167, 0.4717, 0.1582, 0.4854, 0.2032, 0.49, 0.25, 0.4854, 0.2968, 0.4717, 0.3418, 0.4496, 0.3833, 0.4197, 0.4197, 0.3833, 0.4496, 0.3418, 0.4717, 0.0625, 0.5, 0.0625, 1.0, 0.03125, 1.0, 0.03125, 0.5, 0.03125, 0.5, 0.03125, 1.0, 0.0, 1.0, 0.0, 0.5, 0.75, 0.49, 0.7968, 0.4854, 0.8418, 0.4717, 0.8833, 0.4496, 0.9197, 0.4197, 0.9496, 0.3833, 0.9717, 0.3418, 0.9854, 0.2968, 0.99, 0.25, 0.9854, 0.2032, 0.9717, 0.1582, 0.9496, 0.1167, 0.9197, 0.08029, 0.8833, 0.05045, 0.8418, 0.02827, 0.7968, 0.01461, 0.75, 0.01, 0.7032, 0.01461, 0.6582, 0.02827, 0.6167, 0.05045, 0.5803, 0.08029, 0.5504, 0.1167, 0.5283, 0.1582, 0.5146, 0.2032, 0.51, 0.25, 0.5146, 0.2968, 0.5283, 0.3418, 0.5504, 0.3833, 0.5803, 0.4197, 0.6167, 0.4496, 0.6582, 0.4717, 0.7032, 0.4854])
me_cylinder.update()

# ---- objects
ob_empty = bpy.data.objects.new('Empty', None)
ob_hull = bpy.data.objects.new('Hull', me_sphere)
ob_engine = bpy.data.objects.new('Engine', me_cylinder)
ob_point = bpy.data.objects.new('Point', light_point)
ob_point_001 = bpy.data.objects.new('Point.001', light_point_001)
ob_camera = bpy.data.objects.new('Camera', cam_camera_001)
ob_camera_001 = bpy.data.objects.new('Camera.001', cam_camera_002)

# ---- transforms, parenting, visibility, modifiers, constraints
ob_empty.location = (0.0, 0.0, 0.0)
ob_empty.rotation_euler = (1.257, 0.0, 0.0)
ob_hull.location = (0.0, 0.0, 0.0)
ob_engine.location = (0.0, 0.0, 0.0)
_m = ob_engine.modifiers.new('Array', 'ARRAY')
_m.count = 5
_m.use_relative_offset = False
_m.use_object_offset = True
_m.offset_object = ob_empty
ob_point.location = (-20.0, -20.0, 20.0)
ob_point_001.location = (20.0, -20.0, 20.0)
ob_camera.location = (-0.3285, 0.0, 20.0)
ob_camera.rotation_euler = (0.0, 0.0, 1.571)
ob_camera_001.location = (-0.3285, -20.0, 0.0)
ob_camera_001.rotation_euler = (1.571, 0.0, 0.0)

# ---- collection membership
col_collection.objects.link(ob_empty)
col_collection.objects.link(ob_hull)
col_collection.objects.link(ob_engine)
col_collection.objects.link(ob_point)
col_collection.objects.link(ob_point_001)
col_collection.objects.link(ob_camera)
col_collection.objects.link(ob_camera_001)

# ---- scene / render settings (as saved in the file)
scene.camera = ob_camera_001
scene.frame_start = 1; scene.frame_end = 250; scene.frame_set(1)
scene.render.engine = 'BLENDER_EEVEE_NEXT'
scene.render.resolution_x = 600
scene.render.resolution_y = 600
scene.render.film_transparent = True
bpy.context.view_layer.update()
